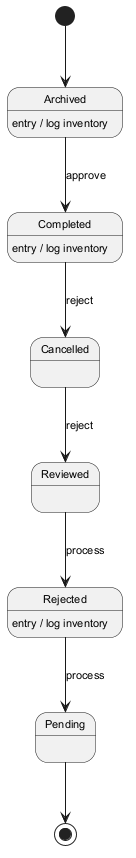

The diagram above was rendered by PlantUML. Its source (embedded in the PNG):
@startuml
skinparam backgroundColor #FFFFFF
skinparam classBackgroundColor #F1F8E9
skinparam classBorderColor #33691E
skinparam defaultFontSize 11
[*] --> Archived
Archived --> Completed : approve
Archived : entry / log inventory
Completed --> Cancelled : reject
Completed : entry / log inventory
Cancelled --> Reviewed : reject
Reviewed --> Rejected : process
Rejected --> Pending : process
Rejected : entry / log inventory
Pending --> [*]
@enduml